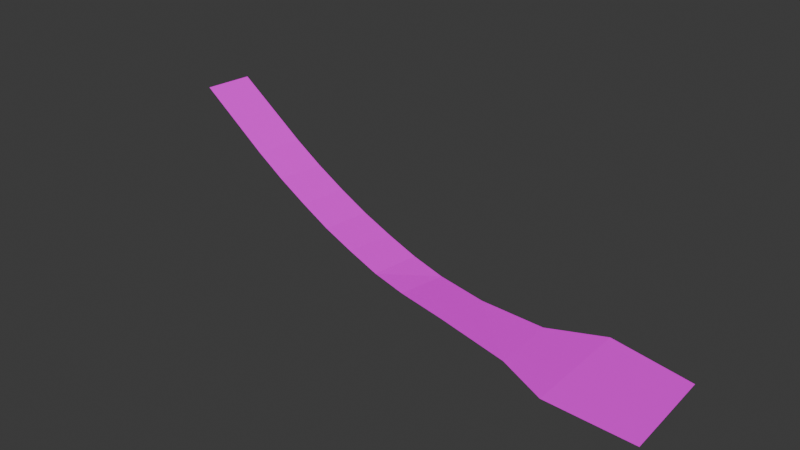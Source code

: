 # Source: aztElement16.blend  (saved by Blender 4.1.23; exported with 4.5.12 LTS)
import bpy
from mathutils import Matrix  # noqa: F401  (used for matrix-valued properties, if any)

bpy.ops.wm.read_factory_settings(use_empty=True)
scene = bpy.context.scene
scene.name = 'Scene'

# ---- collections
col_collection = bpy.data.collections.new('Collection'); scene.collection.children.link(col_collection)

# ---- images (referenced by path relative to the original .blend; pixels are not part of the script)
import os
ASSET_DIR = os.environ.get("B2B_ASSET_DIR", "")  # directory of the original .blend (textures are referenced by path, not embedded)
HERE = os.path.dirname(os.path.abspath(__file__))  # packed textures are extracted next to this script under _unpacked/

def load_image(name, relpath, width, height, colorspace="sRGB"):
    """Load a texture the original file referenced (path relative to the .blend, or extracted next to this script)."""
    p = next((c for c in (os.path.join(HERE, relpath), os.path.join(ASSET_DIR, relpath)) if relpath and os.path.exists(c)), "")
    if p:
        img = bpy.data.images.load(p, check_existing=True)
        img.name = name
    else:  # same state as the original file: an image datablock whose file is absent (Cycles renders it pink)
        img = bpy.data.images.new(name, width, height)
        img.source = "FILE"
        img.filepath = "//" + (relpath or name)
    img.colorspace_settings.name = colorspace
    return img
img_aztex14_jpg = load_image('aztex14.jpg', 'aztex14.jpg', 1024, 1024, 'sRGB')
img_aztex2_jpg = load_image('aztex2.jpg', 'aztex2.jpg', 1024, 1024, 'sRGB')

# ---- materials (node trees are filled in below, after node groups)
mat_aztex14 = bpy.data.materials.new('aztex14')
mat_aztex14.use_transparent_shadow = False
mat_aztex2 = bpy.data.materials.new('aztex2')
mat_aztex2.use_transparent_shadow = False

# ---- material node trees
mat_aztex14.use_nodes = True; mat_aztex14.node_tree.nodes.clear()
_N = mat_aztex14.node_tree.nodes; _L = mat_aztex14.node_tree.links
n0 = _N.new('ShaderNodeBsdfDiffuse'); n0.name = 'Diffuse BSDF'; n0.location = (0, 0)
n1 = _N.new('ShaderNodeTexImage'); n1.name = 'Image Texture'; n1.location = (0, 0)
n1.image = img_aztex14_jpg
n2 = _N.new('ShaderNodeOutputMaterial'); n2.name = 'Material Output'; n2.location = (0, 0)
_L.new(n0.outputs[0], n2.inputs[0])
_L.new(n1.outputs[0], n0.inputs[0])
n2.is_active_output = True
mat_aztex2.use_nodes = True; mat_aztex2.node_tree.nodes.clear()
_N = mat_aztex2.node_tree.nodes; _L = mat_aztex2.node_tree.links
n0 = _N.new('ShaderNodeBsdfDiffuse'); n0.name = 'Diffuse BSDF'; n0.location = (0, 0)
n1 = _N.new('ShaderNodeTexImage'); n1.name = 'Image Texture'; n1.location = (0, 0)
n1.image = img_aztex2_jpg
n2 = _N.new('ShaderNodeOutputMaterial'); n2.name = 'Material Output'; n2.location = (0, 0)
_L.new(n0.outputs[0], n2.inputs[0])
_L.new(n1.outputs[0], n0.inputs[0])
n2.is_active_output = True

# ---- world
world_world = bpy.data.worlds.new('World'); scene.world = world_world
world_world.use_nodes = True; world_world.node_tree.nodes.clear()
_N = world_world.node_tree.nodes; _L = world_world.node_tree.links
n0 = _N.new('ShaderNodeOutputWorld'); n0.name = 'World Output'; n0.location = (300, 300)
n1 = _N.new('ShaderNodeBackground'); n1.name = 'Background'; n1.location = (10, 300)
n1.inputs[0].default_value = (0.05088, 0.05088, 0.05088, 1.0)
_L.new(n1.outputs[0], n0.inputs[0])
n0.is_active_output = True
world_world.color = (0.05088, 0.05088, 0.05088)
world_world.use_sun_shadow = False
world_world.sun_shadow_jitter_overblur = 0.0

# ---- meshes
me_meshdata_0_0_030 = bpy.data.meshes.new('meshdata_0_0.030')
me_meshdata_0_0_030.from_pydata([(-146.7, 391.0, 16.18), (-143.3, 409.0, 16.8), (-157.9, 412.0, 22.77), (-161.3, 394.0, 22.15), (-197.7, 401.7, 38.73), (-194.3, 419.8, 39.35), (-117.4, 384.9, 6.663), (-114.0, 403.0, 7.284), (-128.6, 406.0, 11.68), (-132.0, 388.0, 11.06), (-99.37, 399.9, 3.987), (-102.8, 381.9, 3.367), (-88.13, 378.9, 0.5571), (-84.73, 396.9, 1.178), (-73.24, 375.6, -0.4257), (-69.83, 393.8, -0.4257), (30.54, 356.2, -2.81), (28.81, 394.0, -2.564), (-2.173, 354.6, -0.4257), (-2.529, 396.2, 0.4257), (-22.03, 363.9, -0.4257), (-52.52, 371.2, -0.4257), (-22.48, 387.3, 0.4257), (-48.77, 389.4, -0.4257)], [], [(3, 0, 1, 2), (9, 6, 7, 8), (11, 10, 7, 6), (11, 12, 13, 10), (9, 8, 1, 0), (4, 3, 2, 5), (12, 14, 15, 13), (19, 18, 16, 17), (23, 21, 20, 22), (22, 20, 18, 19), (15, 14, 21, 23)])
me_meshdata_0_0_030.polygons.foreach_set('material_index', [0, 0, 0, 0, 0, 0, 0, 0, 1, 1, 1])
_uv = me_meshdata_0_0_030.uv_layers.new(name='UVMap')
_uv.uv.foreach_set('vector', [0.3381, 1.585, 0.3381, 0.674, 0.02755, 0.674, 0.02755, 1.585, 0.3381, 1.588, 0.3381, 0.6766, 0.02755, 0.6766, 0.02755, 1.588, 0.3405, 0.0, 0.02755, 0.0, 0.02999, 1.005, 0.343, 1.005, 0.3381, 1.678, 0.3381, 0.6766, 0.02755, 0.6766, 0.02755, 1.678, 0.3405, 1.586, 0.02755, 1.586, 0.02755, 2.517, 0.3405, 2.517, 0.3381, 3.493, 0.3381, 1.585, 0.02755, 1.585, 0.02755, 3.493, 0.3381, 1.678, 0.3381, 0.6766, 0.02755, 0.6766, 0.02755, 1.678, 0.02755, 0.0, 0.3395, 0.0, 0.3395, 0.8376, 0.02755, 0.8376, 0.004039, 0.005475, 0.7455, 0.001775, 0.7475, 0.7524, 0.004137, 0.7524, 0.004039, 0.4111, 0.748, 0.4107, 0.7475, 0.9551, 0.004137, 0.9551, 0.004137, 0.9614, 0.7475, 0.9614, 0.748, 0.003574, 0.004039, 0.004058])
me_meshdata_0_0_030.materials.append(mat_aztex14)
me_meshdata_0_0_030.materials.append(mat_aztex2)
me_meshdata_0_0_030.update()

# ---- objects
ob_empty_510 = bpy.data.objects.new('Empty.510', None)
ob_empty_509 = bpy.data.objects.new('Empty.509', None)
ob_empty_508 = bpy.data.objects.new('Empty.508', None)
ob_empty_507 = bpy.data.objects.new('Empty.507', None)
ob_empty_506 = bpy.data.objects.new('Empty.506', None)
ob_empty_505 = bpy.data.objects.new('Empty.505', None)
ob_empty_504 = bpy.data.objects.new('Empty.504', None)
ob_empty_503 = bpy.data.objects.new('Empty.503', None)
ob_empty_502 = bpy.data.objects.new('Empty.502', None)
ob_empty_501 = bpy.data.objects.new('Empty.501', None)
ob_empty_500 = bpy.data.objects.new('Empty.500', None)
ob_empty_499 = bpy.data.objects.new('Empty.499', None)
ob_w2 = bpy.data.objects.new('w2', None)
ob_w1 = bpy.data.objects.new('w1', None)
ob_main = bpy.data.objects.new('main', me_meshdata_0_0_030)

# ---- transforms, parenting, visibility, modifiers, constraints
ob_empty_510.parent = ob_empty_500
ob_empty_510.location = (30.54, 356.2, -2.81)
ob_empty_509.parent = ob_empty_500
ob_empty_509.location = (-2.173, 354.6, -0.4257)
ob_empty_508.parent = ob_empty_500
ob_empty_508.location = (-22.03, 363.9, -0.4257)
ob_empty_507.parent = ob_empty_500
ob_empty_507.location = (-52.52, 371.2, -0.4257)
ob_empty_506.parent = ob_empty_500
ob_empty_506.location = (-179.5, 397.9, 30.44)
ob_empty_505.parent = ob_empty_499
ob_empty_505.location = (28.81, 394.0, -2.564)
ob_empty_504.parent = ob_empty_499
ob_empty_504.location = (-2.529, 396.2, 0.4257)
ob_empty_503.parent = ob_empty_499
ob_empty_503.location = (-22.48, 387.3, 0.4257)
ob_empty_502.parent = ob_empty_499
ob_empty_502.location = (-48.77, 389.4, -0.4257)
ob_empty_501.parent = ob_empty_499
ob_empty_501.location = (-176.1, 415.9, 31.06)
ob_empty_500.parent = ob_w1
ob_empty_500.matrix_parent_inverse = Matrix(((1.0, -0.0, 0.0, 221.9), (-0.0, 1.0, -0.0, -416.0), (0.0, 0.0, 1.0, -48.01), (-0.0, 0.0, -0.0, 1.0)))
ob_empty_500.location = (0.0, 0.0, 0.0)
ob_empty_499.parent = ob_w1
ob_empty_499.matrix_parent_inverse = Matrix(((1.0, -0.0, 0.0, 221.9), (-0.0, 1.0, -0.0, -416.0), (0.0, 0.0, 1.0, -48.01), (-0.0, 0.0, -0.0, 1.0)))
ob_empty_499.location = (0.0, 0.0, 0.0)
ob_w2.location = (29.67, 375.1, -2.687)
ob_w1.location = (-221.9, 416.0, 48.01)
ob_main.location = (0.0, 0.0, 0.0)

# ---- collection membership
col_collection.objects.link(ob_empty_510)
col_collection.objects.link(ob_empty_509)
col_collection.objects.link(ob_empty_508)
col_collection.objects.link(ob_empty_507)
col_collection.objects.link(ob_empty_506)
col_collection.objects.link(ob_empty_505)
col_collection.objects.link(ob_empty_504)
col_collection.objects.link(ob_empty_503)
col_collection.objects.link(ob_empty_502)
col_collection.objects.link(ob_empty_501)
col_collection.objects.link(ob_empty_500)
col_collection.objects.link(ob_empty_499)
col_collection.objects.link(ob_w2)
col_collection.objects.link(ob_w1)
col_collection.objects.link(ob_main)

# ---- scene / render settings (as saved in the file)
scene.frame_start = 1; scene.frame_end = 250; scene.frame_set(1)
scene.render.engine = 'BLENDER_EEVEE_NEXT'
scene.cycles.sampling_pattern = 'TABULATED_SOBOL'
scene.eevee.ray_tracing_options.trace_max_roughness = 0.0
bpy.context.view_layer.update()

# ---- added for rendering (the .blend has no active camera and no usable light): camera, sun
cam_auto = bpy.data.cameras.new('AutoCamera')
cam_auto.lens = 50.0
cam_auto.sensor_width = 36.0
cam_auto.clip_end = 3914.36
ob_auto_camera = bpy.data.objects.new('AutoCamera', cam_auto)
scene.collection.objects.link(ob_auto_camera)
ob_auto_camera.location = (139.469, 119.516, 196.705)
ob_auto_camera.rotation_euler = (1.09748, -7.21219e-08, 0.694738)
scene.camera = ob_auto_camera
light_auto_sun = bpy.data.lights.new('AutoSun', 'SUN')
light_auto_sun.energy = 3.0
light_auto_sun.angle = 0.0523599
ob_auto_sun = bpy.data.objects.new('AutoSun', light_auto_sun)
scene.collection.objects.link(ob_auto_sun)
ob_auto_sun.rotation_euler = (0.872665, 0.174533, 0.523599)
bpy.context.view_layer.update()
